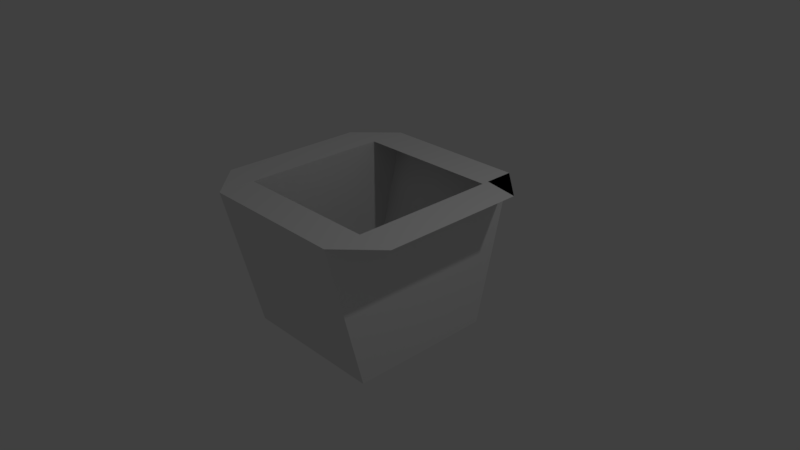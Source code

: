# Source: windmillHole.blend  (saved by Blender 2.78.0; exported with 4.5.12 LTS)
import bpy
from mathutils import Matrix  # noqa: F401  (used for matrix-valued properties, if any)

bpy.ops.wm.read_factory_settings(use_empty=True)
scene = bpy.context.scene
scene.name = 'Scene'

# ---- collections
col_collection_1 = bpy.data.collections.new('Collection 1'); scene.collection.children.link(col_collection_1)

# ---- materials (node trees are filled in below, after node groups)
mat_material = bpy.data.materials.new('Material')
mat_material.alpha_threshold = 0.0
mat_material.use_transparent_shadow = False
mat_material.roughness = 0.5
mat_material.line_color = (0.0, 0.0, 0.0, 1.0)

# ---- material node trees

# ---- world
world_world = bpy.data.worlds.new('World'); scene.world = world_world
world_world.color = (0.05088, 0.05088, 0.05088)
world_world.use_sun_shadow = False
world_world.sun_shadow_jitter_overblur = 0.0
world_world.cycles.sampling_method = 'MANUAL'

# ---- cameras
cam_camera = bpy.data.cameras.new('Camera')
cam_camera.clip_end = 100.0
cam_camera.lens = 35.0
cam_camera.sensor_width = 32.0
cam_camera.sensor_height = 18.0
cam_camera.ortho_scale = 7.314
cam_camera.dof.focus_distance = 0.0
cam_camera.dof.aperture_fstop = 128.0

# ---- lights
light_lamp = bpy.data.lights.new('Lamp', 'POINT')
light_lamp.transmission_factor = 0.0
light_lamp.cutoff_distance = 30.0
light_lamp.energy = 100.0
light_lamp.shadow_buffer_clip_start = 1.001
light_lamp.shadow_soft_size = 0.1
light_lamp.shadow_maximum_resolution = 0.006
light_lamp.use_absolute_resolution = True

# ---- meshes
me_cube = bpy.data.meshes.new('Cube')
me_cube.from_pydata([(1.0, 1.0, -1.0), (1.0, -1.0, -1.0), (-1.0, -1.0, -1.0), (-1.0, 1.0, -1.0), (1.0, 1.5, 1.0), (1.0, -1.5, 1.0), (-1.0, -1.5, 1.0), (-1.0, 1.5, 1.0), (1.5, 1.0, 1.0), (1.5, -1.0, 1.0), (-1.5, -1.008, 0.9989), (-1.5, 0.9917, 0.9989)], [], [(0, 3, 2, 1), (0, 1, 5, 4), (1, 2, 6, 5), (2, 3, 7, 6), (4, 7, 3, 0), (5, 6, 10, 9), (4, 5, 9, 8), (6, 7, 11, 10), (7, 4, 8, 11)])
me_cube.materials.append(mat_material)
me_cube.use_remesh_preserve_volume = False
me_cube.use_remesh_preserve_attributes = False
me_cube.use_mirror_vertex_groups = False
me_cube.update()

# ---- objects
ob_cube = bpy.data.objects.new('Cube', me_cube)
ob_lamp = bpy.data.objects.new('Lamp', light_lamp)
ob_camera = bpy.data.objects.new('Camera', cam_camera)

# ---- transforms, parenting, visibility, modifiers, constraints
ob_cube.location = (0.0, 0.0, 0.0)
ob_cube.lock_rotations_4d = False
ob_cube.empty_display_type = 'ARROWS'
ob_cube.lineart.crease_threshold = 0.0
ob_lamp.location = (4.076, 1.005, 5.904)
ob_lamp.rotation_euler = (0.6503, 0.05522, 1.866)
ob_lamp.lock_rotations_4d = False
ob_lamp.empty_display_type = 'ARROWS'
ob_lamp.color = (0.0, 0.0, 0.0, 0.0)
ob_lamp.lineart.crease_threshold = 0.0
ob_camera.location = (7.481, -6.508, 5.344)
ob_camera.rotation_euler = (1.109, 0.0, 0.8149)
ob_camera.lock_rotations_4d = False
ob_camera.empty_display_type = 'ARROWS'
ob_camera.color = (0.0, 0.0, 0.0, 0.0)
ob_camera.display_type = 'WIRE'
ob_camera.lineart.crease_threshold = 0.0

# ---- collection membership
col_collection_1.objects.link(ob_cube)
col_collection_1.objects.link(ob_lamp)
col_collection_1.objects.link(ob_camera)

# ---- scene / render settings (as saved in the file)
scene.camera = ob_camera
scene.frame_start = 1; scene.frame_end = 250; scene.frame_set(1)
scene.render.engine = 'BLENDER_EEVEE_NEXT'
scene.render.resolution_percentage = 50
scene.render.dither_intensity = 0.0
scene.cycles.use_denoising = False
scene.cycles.samples = 128
scene.cycles.sampling_pattern = 'TABULATED_SOBOL'
scene.cycles.light_sampling_threshold = 0.0
scene.cycles.use_adaptive_sampling = False
scene.cycles.use_light_tree = False
scene.cycles.blur_glossy = 0.0
scene.cycles.sample_clamp_indirect = 0.0
scene.view_settings.view_transform = 'Standard'
bpy.context.view_layer.update()
